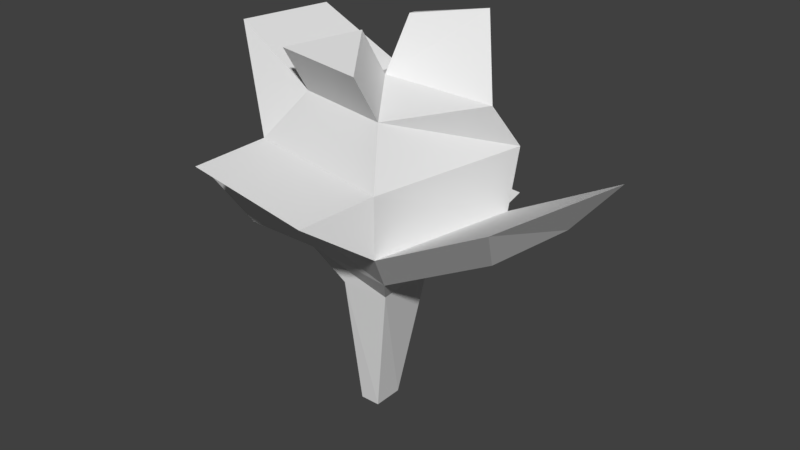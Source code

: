 # Source: futuretree.blend  (saved by Blender 2.79.0; exported with 4.5.12 LTS)
import bpy
from mathutils import Matrix  # noqa: F401  (used for matrix-valued properties, if any)

bpy.ops.wm.read_factory_settings(use_empty=True)
scene = bpy.context.scene
scene.name = 'Scene'

# ---- collections
col_collection_1 = bpy.data.collections.new('Collection 1'); scene.collection.children.link(col_collection_1)

# ---- materials (node trees are filled in below, after node groups)
mat_treepart = bpy.data.materials.new('TreePart')
mat_treepart.alpha_threshold = 0.0
mat_treepart.use_transparent_shadow = False
mat_treepart.roughness = 0.5
mat_barkpart = bpy.data.materials.new('BarkPart')
mat_barkpart.alpha_threshold = 0.0
mat_barkpart.use_transparent_shadow = False
mat_barkpart.roughness = 0.5

# ---- material node trees

# ---- world
world_world = bpy.data.worlds.new('World'); scene.world = world_world
world_world.color = (0.05088, 0.05088, 0.05088)
world_world.use_sun_shadow = False
world_world.sun_shadow_jitter_overblur = 0.0
world_world.cycles.sampling_method = 'MANUAL'

# ---- meshes
me_cube = bpy.data.meshes.new('Cube')
me_cube.from_pydata([(-0.2, -0.3, -1.0), (-0.2611, -0.6525, 1.715), (-0.2, 0.3, -1.0), (-0.3469, 0.6481, 1.715), (0.2, -0.3, -1.0), (0.6653, -0.599, 1.715), (0.2, 0.3, -1.0), (0.5796, 0.7016, 1.715), (0.2685, 0.5332, 6.572), (3.194, -0.9928, 3.436), (3.593, -1.695, 4.364), (-1.063, 1.744, 3.179), (-0.6647, 1.042, 2.251), (-2.893, -0.3218, 6.056), (3.457, 0.7957, 3.436), (1.887, 0.7316, 5.253), (1.997, 1.46, 4.325), (1.997, 1.169, 3.179), (1.246, 0.7957, 2.251), (4.208, 1.169, 4.364), (-2.193, -2.287, 4.026), (0.9147, -1.038, 5.253), (1.382, -1.695, 4.325), (1.382, -1.695, 3.179), (0.9832, -0.9928, 2.251), (0.1592, 0.02457, 5.607), (-0.9765, -0.6825, 5.253), (-1.678, -1.119, 4.325), (-1.678, -1.119, 3.179), (-0.9278, -0.7466, 2.251), (0.8668, -2.863, 4.026), (-0.5962, 1.333, 5.253), (-1.063, 2.282, 4.325), (-2.98, 0.9398, 5.128), (-2.513, 1.448, 6.056), (-0.4869, 1.596, 6.217), (1.404, 1.24, 6.707), (0.06158, -0.4299, 6.469), (-1.074, -1.137, 6.115), (0.817, -1.493, 6.115), (-0.3469, 2.535, 2.226), (0.5796, 2.588, 2.226), (1.246, 2.682, 2.761), (-0.6647, 2.928, 2.761), (-2.638, 1.744, 3.179), (-2.24, 1.042, 2.251), (-3.253, -1.119, 3.179), (-2.503, -0.7466, 2.251)], [], [(0, 1, 3, 2), (2, 3, 7, 6), (6, 7, 5, 4), (4, 5, 1, 0), (2, 6, 4, 0), (18, 7, 41, 42), (12, 11, 17, 18), (32, 31, 15, 16), (1, 29, 12, 3), (11, 32, 16, 17), (15, 31, 35, 36), (24, 18, 14, 9), (16, 15, 21, 22), (5, 24, 29, 1), (17, 16, 22, 23), (15, 25, 21), (24, 23, 28, 29), (22, 21, 26, 27), (7, 18, 24, 5), (22, 27, 20, 30), (21, 25, 37, 39), (11, 12, 45, 44), (32, 27, 33), (33, 13, 34), (28, 27, 32, 11), (26, 25, 31), (27, 26, 13, 33), (31, 32, 33, 34), (26, 31, 34, 13), (28, 23, 30, 20), (23, 22, 30), (27, 28, 20), (14, 19, 10, 9), (18, 17, 19, 14), (23, 24, 9, 10), (17, 23, 10, 19), (35, 8, 36), (25, 15, 36, 8), (31, 25, 8, 35), (39, 37, 38), (26, 21, 39, 38), (25, 26, 38, 37), (40, 43, 42, 41), (12, 18, 42, 43), (7, 3, 40, 41), (3, 12, 43, 40), (47, 46, 44, 45), (12, 29, 47, 45), (29, 28, 46, 47), (28, 11, 44, 46)])
me_cube.polygons.foreach_set('material_index', [1, 1, 1, 1, 1, 0, 0, 0, 0, 0, 0, 0, 0, 0, 0, 0, 0, 0, 0, 0, 0, 0, 0, 0, 0, 0, 0, 0, 0, 0, 0, 0, 0, 0, 0, 0, 0, 0, 0, 0, 0, 0, 0, 0, 0, 0, 0, 0, 0, 0])
_uv = me_cube.uv_layers.new(name='UVMap')
_uv.uv.foreach_set('vector', [0.0, 0.0, 1.0, 0.0, 1.0, 1.0, 0.0, 1.0, 0.0, 0.0, 1.0, 0.0, 1.0, 1.0, 0.0, 1.0, 0.0, 0.0, 1.0, 0.0, 1.0, 1.0, 0.0, 1.0, 0.0, 0.0, 1.0, 0.0, 1.0, 1.0, 0.0, 1.0, 0.0, 0.0, 1.0, 0.0, 1.0, 1.0, 0.0, 1.0, 0.0, 0.0, 1.0, 0.0, 1.0, 1.0, 0.0, 1.0, 0.0, 0.0, 1.0, 0.0, 1.0, 1.0, 0.0, 1.0, 0.0, 0.0, 1.0, 0.0, 1.0, 1.0, 0.0, 1.0, 0.0, 0.0, 1.0, 0.0, 1.0, 1.0, 0.0, 1.0, 0.0, 0.0, 1.0, 0.0, 1.0, 1.0, 0.0, 1.0, 0.0, 0.0, 1.0, 0.0, 1.0, 1.0, 0.0, 1.0, 0.0, 0.0, 1.0, 0.0, 1.0, 1.0, 0.0, 1.0, 0.0, 0.0, 1.0, 0.0, 1.0, 1.0, 0.0, 1.0, 0.0, 0.0, 1.0, 0.0, 1.0, 1.0, 0.0, 1.0, 0.0, 0.0, 1.0, 0.0, 1.0, 1.0, 0.0, 1.0, 0.0, 0.0, 1.0, 0.0, 1.0, 1.0, 0.0, 0.0, 1.0, 0.0, 1.0, 1.0, 0.0, 1.0, 0.0, 0.0, 1.0, 0.0, 1.0, 1.0, 0.0, 1.0, 0.0, 0.0, 1.0, 0.0, 1.0, 1.0, 0.0, 1.0, 0.0, 0.0, 1.0, 0.0, 1.0, 1.0, 0.0, 1.0, 0.0, 0.0, 1.0, 0.0, 1.0, 1.0, 0.0, 1.0, 0.0, 0.0, 1.0, 0.0, 1.0, 1.0, 0.0, 1.0, 0.0, 0.0, 1.0, 0.0, 1.0, 1.0, 0.0, 0.0, 1.0, 0.0, 1.0, 1.0, 0.0, 0.0, 1.0, 0.0, 1.0, 1.0, 0.0, 1.0, 0.0, 0.0, 1.0, 0.0, 1.0, 1.0, 0.0, 0.0, 1.0, 0.0, 1.0, 1.0, 0.0, 1.0, 0.0, 0.0, 1.0, 0.0, 1.0, 1.0, 0.0, 1.0, 0.0, 0.0, 1.0, 0.0, 1.0, 1.0, 0.0, 1.0, 0.0, 0.0, 1.0, 0.0, 1.0, 1.0, 0.0, 1.0, 0.0, 0.0, 1.0, 0.0, 1.0, 1.0, 0.0, 0.0, 1.0, 0.0, 1.0, 1.0, 0.0, 0.0, 1.0, 0.0, 1.0, 1.0, 0.0, 1.0, 0.0, 0.0, 1.0, 0.0, 1.0, 1.0, 0.0, 1.0, 0.0, 0.0, 1.0, 0.0, 1.0, 1.0, 0.0, 1.0, 0.0, 0.0, 1.0, 0.0, 1.0, 1.0, 0.0, 1.0, 0.0, 0.0, 1.0, 0.0, 1.0, 1.0, 0.0, 0.0, 1.0, 0.0, 1.0, 1.0, 0.0, 1.0, 0.0, 0.0, 1.0, 0.0, 1.0, 1.0, 0.0, 1.0, 0.0, 0.0, 1.0, 0.0, 1.0, 1.0, 0.0, 0.0, 1.0, 0.0, 1.0, 1.0, 0.0, 1.0, 0.0, 0.0, 1.0, 0.0, 1.0, 1.0, 0.0, 1.0, 0.0, 0.0, 1.0, 0.0, 1.0, 1.0, 0.0, 1.0, 0.0, 0.0, 1.0, 0.0, 1.0, 1.0, 0.0, 1.0, 0.0, 0.0, 1.0, 0.0, 1.0, 1.0, 0.0, 1.0, 0.0, 0.0, 1.0, 0.0, 1.0, 1.0, 0.0, 1.0, 0.0, 0.0, 1.0, 0.0, 1.0, 1.0, 0.0, 1.0, 0.0, 0.0, 1.0, 0.0, 1.0, 1.0, 0.0, 1.0, 0.0, 0.0, 1.0, 0.0, 1.0, 1.0, 0.0, 1.0, 0.0, 0.0, 1.0, 0.0, 1.0, 1.0, 0.0, 1.0])
me_cube.materials.append(mat_treepart)
me_cube.materials.append(mat_barkpart)
me_cube.use_remesh_preserve_volume = False
me_cube.use_remesh_preserve_attributes = False
me_cube.use_mirror_vertex_groups = False
me_cube.update()

# ---- objects
ob_tree = bpy.data.objects.new('Tree', me_cube)

# ---- transforms, parenting, visibility, modifiers, constraints
ob_tree.location = (0.0, 0.0, 1.0)
ob_tree.lineart.crease_threshold = 0.0

# ---- collection membership
col_collection_1.objects.link(ob_tree)

# ---- scene / render settings (as saved in the file)
scene.frame_start = 1; scene.frame_end = 250; scene.frame_set(1)
scene.render.engine = 'BLENDER_EEVEE_NEXT'
scene.render.resolution_percentage = 50
scene.render.dither_intensity = 0.0
scene.cycles.use_denoising = False
scene.cycles.samples = 128
scene.cycles.sampling_pattern = 'TABULATED_SOBOL'
scene.cycles.use_adaptive_sampling = False
scene.cycles.use_light_tree = False
scene.cycles.blur_glossy = 0.0
scene.cycles.sample_clamp_indirect = 0.0
scene.view_settings.view_transform = 'Standard'
bpy.context.view_layer.update()

# ---- added for rendering (the .blend has no active camera and no usable light): camera, sun
cam_auto = bpy.data.cameras.new('AutoCamera')
cam_auto.lens = 50.0
cam_auto.sensor_width = 36.0
cam_auto.clip_end = 1000.0
ob_auto_camera = bpy.data.objects.new('AutoCamera', cam_auto)
scene.collection.objects.link(ob_auto_camera)
ob_auto_camera.location = (11.7561, -13.5018, 12.8764)
ob_auto_camera.rotation_euler = (1.09748, -7.21219e-08, 0.694738)
scene.camera = ob_auto_camera
light_auto_sun = bpy.data.lights.new('AutoSun', 'SUN')
light_auto_sun.energy = 3.0
light_auto_sun.angle = 0.0523599
ob_auto_sun = bpy.data.objects.new('AutoSun', light_auto_sun)
scene.collection.objects.link(ob_auto_sun)
ob_auto_sun.rotation_euler = (0.872665, 0.174533, 0.523599)
bpy.context.view_layer.update()
